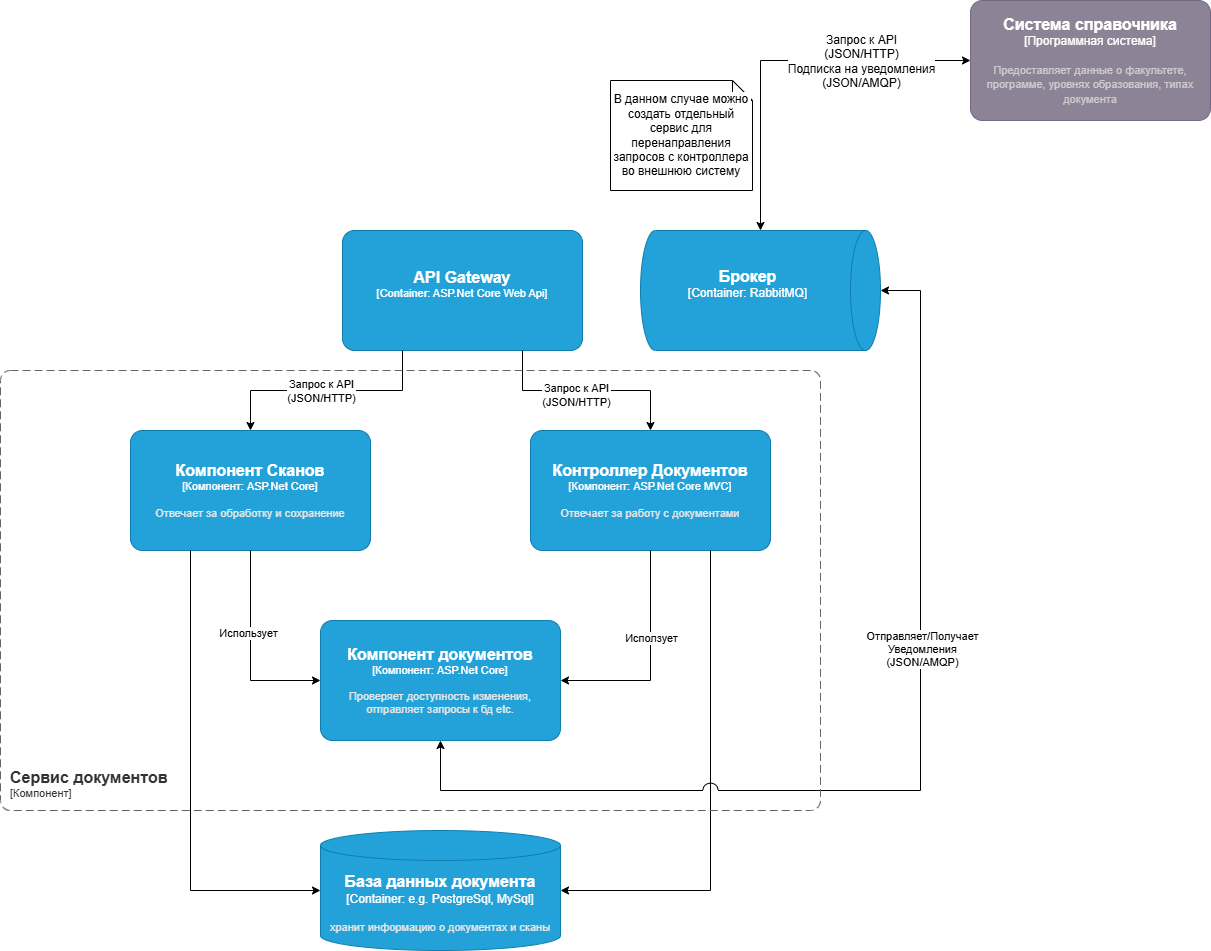

The diagram above was exported from draw.io. Its source (the exported page's mxGraphModel, read from the mxfile embedded in the PNG):
<mxGraphModel dx="2433" dy="3713" grid="1" gridSize="10" guides="1" tooltips="1" connect="1" arrows="1" fold="1" page="1" pageScale="1" pageWidth="1654" pageHeight="2336" math="0" shadow="0">
  <root>
    <mxCell id="0" />
    <mxCell id="1" parent="0" />
    <object placeholders="1" c4Name="API Gateway" c4Type="Container" c4Technology="ASP.Net Core Web Api" c4Description="" label="&lt;font style=&quot;font-size: 16px&quot;&gt;&lt;b&gt;%c4Name%&lt;/b&gt;&lt;/font&gt;&lt;div&gt;[%c4Type%: %c4Technology%]&lt;/div&gt;&lt;br&gt;&lt;div&gt;&lt;font style=&quot;font-size: 11px&quot;&gt;&lt;font color=&quot;#E6E6E6&quot;&gt;%c4Description%&lt;/font&gt;&lt;/div&gt;" id="zfDkrJu-cEMmb13nL1dT-1">
      <mxCell style="rounded=1;whiteSpace=wrap;html=1;fontSize=11;labelBackgroundColor=none;fillColor=#23A2D9;fontColor=#ffffff;align=center;arcSize=10;strokeColor=#0E7DAD;metaEdit=1;resizable=0;points=[[0.25,0,0],[0.5,0,0],[0.75,0,0],[1,0.25,0],[1,0.5,0],[1,0.75,0],[0.75,1,0],[0.5,1,0],[0.25,1,0],[0,0.75,0],[0,0.5,0],[0,0.25,0]];" vertex="1" parent="1">
        <mxGeometry x="422" y="-2040" width="240" height="120" as="geometry" />
      </mxCell>
    </object>
    <object placeholders="1" c4Name="Контроллер Документов" c4Type="Компонент" c4Technology="ASP.Net Core MVC" c4Description="Отвечает за работу с документами" label="&lt;font style=&quot;font-size: 16px&quot;&gt;&lt;b&gt;%c4Name%&lt;/b&gt;&lt;/font&gt;&lt;div&gt;[%c4Type%: %c4Technology%]&lt;/div&gt;&lt;br&gt;&lt;div&gt;&lt;font style=&quot;font-size: 11px&quot;&gt;&lt;font color=&quot;#E6E6E6&quot;&gt;%c4Description%&lt;/font&gt;&lt;/div&gt;" id="qJPXessZITq7i5XNvcA6-1">
      <mxCell style="rounded=1;whiteSpace=wrap;html=1;fontSize=11;labelBackgroundColor=none;fillColor=#23A2D9;fontColor=#ffffff;align=center;arcSize=10;strokeColor=#0E7DAD;metaEdit=1;resizable=0;points=[[0.25,0,0],[0.5,0,0],[0.75,0,0],[1,0.25,0],[1,0.5,0],[1,0.75,0],[0.75,1,0],[0.5,1,0],[0.25,1,0],[0,0.75,0],[0,0.5,0],[0,0.25,0]];" vertex="1" parent="1">
        <mxGeometry x="610" y="-1840" width="240" height="120" as="geometry" />
      </mxCell>
    </object>
    <object placeholders="1" c4Name="Компонент Сканов" c4Type="Компонент" c4Technology="ASP.Net Core" c4Description="Отвечает за обработку и сохранение" label="&lt;font style=&quot;font-size: 16px&quot;&gt;&lt;b&gt;%c4Name%&lt;/b&gt;&lt;/font&gt;&lt;div&gt;[%c4Type%: %c4Technology%]&lt;/div&gt;&lt;br&gt;&lt;div&gt;&lt;font style=&quot;font-size: 11px&quot;&gt;&lt;font color=&quot;#E6E6E6&quot;&gt;%c4Description%&lt;/font&gt;&lt;/div&gt;" id="qJPXessZITq7i5XNvcA6-2">
      <mxCell style="rounded=1;whiteSpace=wrap;html=1;fontSize=11;labelBackgroundColor=none;fillColor=#23A2D9;fontColor=#ffffff;align=center;arcSize=10;strokeColor=#0E7DAD;metaEdit=1;resizable=0;points=[[0.25,0,0],[0.5,0,0],[0.75,0,0],[1,0.25,0],[1,0.5,0],[1,0.75,0],[0.75,1,0],[0.5,1,0],[0.25,1,0],[0,0.75,0],[0,0.5,0],[0,0.25,0]];" vertex="1" parent="1">
        <mxGeometry x="210" y="-1840" width="240" height="120" as="geometry" />
      </mxCell>
    </object>
    <mxCell id="C2b82ggxpt1sAK5tHcDG-2" style="edgeStyle=orthogonalEdgeStyle;rounded=0;orthogonalLoop=1;jettySize=auto;html=1;exitX=0.75;exitY=1;exitDx=0;exitDy=0;exitPerimeter=0;entryX=0.5;entryY=0;entryDx=0;entryDy=0;entryPerimeter=0;" edge="1" parent="1" source="zfDkrJu-cEMmb13nL1dT-1" target="qJPXessZITq7i5XNvcA6-1">
      <mxGeometry relative="1" as="geometry" />
    </mxCell>
    <mxCell id="C2b82ggxpt1sAK5tHcDG-4" value="Запрос к API&lt;div&gt;(JSON/HTTP)&lt;/div&gt;" style="edgeLabel;html=1;align=center;verticalAlign=middle;resizable=0;points=[];" vertex="1" connectable="0" parent="C2b82ggxpt1sAK5tHcDG-2">
      <mxGeometry x="-0.0962" y="-4" relative="1" as="geometry">
        <mxPoint as="offset" />
      </mxGeometry>
    </mxCell>
    <mxCell id="C2b82ggxpt1sAK5tHcDG-3" style="edgeStyle=orthogonalEdgeStyle;rounded=0;orthogonalLoop=1;jettySize=auto;html=1;exitX=0.25;exitY=1;exitDx=0;exitDy=0;exitPerimeter=0;entryX=0.5;entryY=0;entryDx=0;entryDy=0;entryPerimeter=0;" edge="1" parent="1" source="zfDkrJu-cEMmb13nL1dT-1" target="qJPXessZITq7i5XNvcA6-2">
      <mxGeometry relative="1" as="geometry" />
    </mxCell>
    <mxCell id="C2b82ggxpt1sAK5tHcDG-5" value="Запрос к API&lt;div&gt;(JSON/HTTP)&lt;/div&gt;" style="edgeLabel;html=1;align=center;verticalAlign=middle;resizable=0;points=[];" vertex="1" connectable="0" parent="C2b82ggxpt1sAK5tHcDG-3">
      <mxGeometry x="0.0493" relative="1" as="geometry">
        <mxPoint as="offset" />
      </mxGeometry>
    </mxCell>
    <object placeholders="1" c4Name="Компонент документов" c4Type="Компонент" c4Technology="ASP.Net Core" c4Description="Проверяет доступность изменения, отправляет запросы к бд etc." label="&lt;font style=&quot;font-size: 16px&quot;&gt;&lt;b&gt;%c4Name%&lt;/b&gt;&lt;/font&gt;&lt;div&gt;[%c4Type%: %c4Technology%]&lt;/div&gt;&lt;br&gt;&lt;div&gt;&lt;font style=&quot;font-size: 11px&quot;&gt;&lt;font color=&quot;#E6E6E6&quot;&gt;%c4Description%&lt;/font&gt;&lt;/div&gt;" id="Mdy4lQeBPSQcpBZRQzcl-1">
      <mxCell style="rounded=1;whiteSpace=wrap;html=1;fontSize=11;labelBackgroundColor=none;fillColor=#23A2D9;fontColor=#ffffff;align=center;arcSize=10;strokeColor=#0E7DAD;metaEdit=1;resizable=0;points=[[0.25,0,0],[0.5,0,0],[0.75,0,0],[1,0.25,0],[1,0.5,0],[1,0.75,0],[0.75,1,0],[0.5,1,0],[0.25,1,0],[0,0.75,0],[0,0.5,0],[0,0.25,0]];" vertex="1" parent="1">
        <mxGeometry x="400" y="-1650" width="240" height="120" as="geometry" />
      </mxCell>
    </object>
    <mxCell id="Mdy4lQeBPSQcpBZRQzcl-2" style="edgeStyle=orthogonalEdgeStyle;rounded=0;orthogonalLoop=1;jettySize=auto;html=1;exitX=0.5;exitY=1;exitDx=0;exitDy=0;exitPerimeter=0;entryX=1;entryY=0.5;entryDx=0;entryDy=0;entryPerimeter=0;" edge="1" parent="1" source="qJPXessZITq7i5XNvcA6-1" target="Mdy4lQeBPSQcpBZRQzcl-1">
      <mxGeometry relative="1" as="geometry" />
    </mxCell>
    <mxCell id="Mdy4lQeBPSQcpBZRQzcl-3" value="Исползует" style="edgeLabel;html=1;align=center;verticalAlign=middle;resizable=0;points=[];" vertex="1" connectable="0" parent="Mdy4lQeBPSQcpBZRQzcl-2">
      <mxGeometry x="-0.2052" relative="1" as="geometry">
        <mxPoint as="offset" />
      </mxGeometry>
    </mxCell>
    <mxCell id="Mdy4lQeBPSQcpBZRQzcl-4" style="edgeStyle=orthogonalEdgeStyle;rounded=0;orthogonalLoop=1;jettySize=auto;html=1;exitX=0.5;exitY=1;exitDx=0;exitDy=0;exitPerimeter=0;entryX=0;entryY=0.5;entryDx=0;entryDy=0;entryPerimeter=0;" edge="1" parent="1" source="qJPXessZITq7i5XNvcA6-2" target="Mdy4lQeBPSQcpBZRQzcl-1">
      <mxGeometry relative="1" as="geometry" />
    </mxCell>
    <mxCell id="Mdy4lQeBPSQcpBZRQzcl-5" value="Использует" style="edgeLabel;html=1;align=center;verticalAlign=middle;resizable=0;points=[];" vertex="1" connectable="0" parent="Mdy4lQeBPSQcpBZRQzcl-4">
      <mxGeometry x="-0.1829" y="-3" relative="1" as="geometry">
        <mxPoint as="offset" />
      </mxGeometry>
    </mxCell>
    <object placeholders="1" c4Name="База данных документа" c4Type="Container" c4Technology="e.g. PostgreSql, MySql" c4Description="хранит информацию о документах и сканы" label="&lt;font style=&quot;font-size: 16px&quot;&gt;&lt;b&gt;%c4Name%&lt;/b&gt;&lt;/font&gt;&lt;div&gt;[%c4Type%:&amp;nbsp;%c4Technology%]&lt;/div&gt;&lt;br&gt;&lt;div&gt;&lt;font style=&quot;font-size: 11px&quot;&gt;&lt;font color=&quot;#E6E6E6&quot;&gt;%c4Description%&lt;/font&gt;&lt;/div&gt;" id="VEdLjhO0tzamx5LmqJxH-1">
      <mxCell style="shape=cylinder3;size=15;whiteSpace=wrap;html=1;boundedLbl=1;rounded=0;labelBackgroundColor=none;fillColor=#23A2D9;fontSize=12;fontColor=#ffffff;align=center;strokeColor=#0E7DAD;metaEdit=1;points=[[0.5,0,0],[1,0.25,0],[1,0.5,0],[1,0.75,0],[0.5,1,0],[0,0.75,0],[0,0.5,0],[0,0.25,0]];resizable=0;" vertex="1" parent="1">
        <mxGeometry x="400" y="-1440" width="240" height="120" as="geometry" />
      </mxCell>
    </object>
    <mxCell id="VEdLjhO0tzamx5LmqJxH-2" style="edgeStyle=orthogonalEdgeStyle;rounded=0;orthogonalLoop=1;jettySize=auto;html=1;exitX=0.75;exitY=1;exitDx=0;exitDy=0;exitPerimeter=0;entryX=1;entryY=0.5;entryDx=0;entryDy=0;entryPerimeter=0;" edge="1" parent="1" source="qJPXessZITq7i5XNvcA6-1" target="VEdLjhO0tzamx5LmqJxH-1">
      <mxGeometry relative="1" as="geometry" />
    </mxCell>
    <mxCell id="VEdLjhO0tzamx5LmqJxH-3" style="edgeStyle=orthogonalEdgeStyle;rounded=0;orthogonalLoop=1;jettySize=auto;html=1;exitX=0.25;exitY=1;exitDx=0;exitDy=0;exitPerimeter=0;entryX=0;entryY=0.5;entryDx=0;entryDy=0;entryPerimeter=0;" edge="1" parent="1" source="qJPXessZITq7i5XNvcA6-2" target="VEdLjhO0tzamx5LmqJxH-1">
      <mxGeometry relative="1" as="geometry" />
    </mxCell>
    <object placeholders="1" c4Name="Брокер" c4Type="Container" c4Technology="RabbitMQ" c4Description="" label="&lt;font style=&quot;font-size: 16px&quot;&gt;&lt;b&gt;%c4Name%&lt;/b&gt;&lt;/font&gt;&lt;div&gt;[%c4Type%:&amp;nbsp;%c4Technology%]&lt;/div&gt;&lt;br&gt;&lt;div&gt;&lt;font style=&quot;font-size: 11px&quot;&gt;&lt;font color=&quot;#E6E6E6&quot;&gt;%c4Description%&lt;/font&gt;&lt;/div&gt;" id="a0gRiMIytEbmiwlbVhS7-1">
      <mxCell style="shape=cylinder3;size=15;direction=south;whiteSpace=wrap;html=1;boundedLbl=1;rounded=0;labelBackgroundColor=none;fillColor=#23A2D9;fontSize=12;fontColor=#ffffff;align=center;strokeColor=#0E7DAD;metaEdit=1;points=[[0.5,0,0],[1,0.25,0],[1,0.5,0],[1,0.75,0],[0.5,1,0],[0,0.75,0],[0,0.5,0],[0,0.25,0]];resizable=0;" vertex="1" parent="1">
        <mxGeometry x="720" y="-2040" width="240" height="120" as="geometry" />
      </mxCell>
    </object>
    <mxCell id="db_Jy_V-dS75o_IzKBBK-3" style="edgeStyle=orthogonalEdgeStyle;rounded=0;orthogonalLoop=1;jettySize=auto;html=1;exitX=0.5;exitY=1;exitDx=0;exitDy=0;exitPerimeter=0;entryX=0.5;entryY=0;entryDx=0;entryDy=0;entryPerimeter=0;jumpStyle=arc;jumpSize=15;startArrow=classic;startFill=1;" edge="1" parent="1" source="Mdy4lQeBPSQcpBZRQzcl-1" target="a0gRiMIytEbmiwlbVhS7-1">
      <mxGeometry relative="1" as="geometry">
        <Array as="points">
          <mxPoint x="520" y="-1480" />
          <mxPoint x="1000" y="-1480" />
          <mxPoint x="1000" y="-1980" />
        </Array>
      </mxGeometry>
    </mxCell>
    <mxCell id="db_Jy_V-dS75o_IzKBBK-4" value="Отправляет/Получает&lt;div&gt;Уведомления&lt;/div&gt;&lt;div&gt;(JSON/AMQP)&lt;/div&gt;" style="edgeLabel;html=1;align=center;verticalAlign=middle;resizable=0;points=[];" vertex="1" connectable="0" parent="db_Jy_V-dS75o_IzKBBK-3">
      <mxGeometry x="0.2568" y="-1" relative="1" as="geometry">
        <mxPoint as="offset" />
      </mxGeometry>
    </mxCell>
    <object placeholders="1" c4Name="Система справочника" c4Type="Программная система" c4Description="Предоставляет данные о факультете, программе, уровнях образования, типах документа" label="&lt;font style=&quot;font-size: 16px&quot;&gt;&lt;b&gt;%c4Name%&lt;/b&gt;&lt;/font&gt;&lt;div&gt;[%c4Type%]&lt;/div&gt;&lt;br&gt;&lt;div&gt;&lt;font style=&quot;font-size: 11px&quot;&gt;&lt;font color=&quot;#cccccc&quot;&gt;%c4Description%&lt;/font&gt;&lt;/div&gt;" id="bqcuWN38EoaY0xZfBV0L-4">
      <mxCell style="rounded=1;whiteSpace=wrap;html=1;labelBackgroundColor=none;fillColor=#8C8496;fontColor=#ffffff;align=center;arcSize=10;strokeColor=#736782;metaEdit=1;resizable=0;points=[[0.25,0,0],[0.5,0,0],[0.75,0,0],[1,0.25,0],[1,0.5,0],[1,0.75,0],[0.75,1,0],[0.5,1,0],[0.25,1,0],[0,0.75,0],[0,0.5,0],[0,0.25,0]];" vertex="1" parent="1">
        <mxGeometry x="1050" y="-2270" width="240" height="120" as="geometry" />
      </mxCell>
    </object>
    <mxCell id="bqcuWN38EoaY0xZfBV0L-5" style="edgeStyle=orthogonalEdgeStyle;rounded=0;orthogonalLoop=1;jettySize=auto;html=1;exitX=0;exitY=0.5;exitDx=0;exitDy=0;exitPerimeter=0;entryX=0;entryY=0.5;entryDx=0;entryDy=0;entryPerimeter=0;startArrow=classic;startFill=1;" edge="1" parent="1" source="a0gRiMIytEbmiwlbVhS7-1" target="bqcuWN38EoaY0xZfBV0L-4">
      <mxGeometry relative="1" as="geometry" />
    </mxCell>
    <mxCell id="bqcuWN38EoaY0xZfBV0L-6" value="В данном случае можно создать отдельный сервис для перенаправления запросов с контроллера во внешнюю систему" style="shape=note;size=20;whiteSpace=wrap;html=1;fontFamily=Helvetica;fontSize=12;fontColor=default;labelBackgroundColor=default;" vertex="1" parent="1">
      <mxGeometry x="690" y="-2190" width="142" height="110" as="geometry" />
    </mxCell>
    <mxCell id="u6SKz1EEbIp4MaNM5QW_-1" value="&lt;span&gt;Запрос к API&lt;br&gt;(JSON/HTTP)&lt;br&gt;&lt;/span&gt;&lt;div&gt;&lt;span&gt;Подписка на уведомления&lt;br&gt;&lt;/span&gt;&lt;div&gt;&lt;span&gt;(JSON/AMQP)&lt;/span&gt;&lt;/div&gt;&lt;/div&gt;" style="edgeLabel;html=1;align=center;verticalAlign=middle;resizable=0;points=[];fontFamily=Helvetica;fontSize=12;fontColor=default;labelBackgroundColor=default;" vertex="1" connectable="0" parent="1">
      <mxGeometry x="940.0027084898579" y="-2210.0000000000005" as="geometry" />
    </mxCell>
    <object placeholders="1" c4Name="Сервис документов" c4Type="SystemScopeBoundary" c4Application="Компонент" label="&lt;font style=&quot;font-size: 16px&quot;&gt;&lt;b&gt;&lt;div style=&quot;text-align: left&quot;&gt;%c4Name%&lt;/div&gt;&lt;/b&gt;&lt;/font&gt;&lt;div style=&quot;text-align: left&quot;&gt;[%c4Application%]&lt;/div&gt;" id="u6SKz1EEbIp4MaNM5QW_-2">
      <mxCell style="rounded=1;fontSize=11;whiteSpace=wrap;html=1;dashed=1;arcSize=20;fillColor=none;strokeColor=#666666;fontColor=#333333;labelBackgroundColor=none;align=left;verticalAlign=bottom;labelBorderColor=none;spacingTop=0;spacing=10;dashPattern=8 4;metaEdit=1;rotatable=0;perimeter=rectanglePerimeter;noLabel=0;labelPadding=0;allowArrows=0;connectable=0;expand=0;recursiveResize=0;editable=1;pointerEvents=0;absoluteArcSize=1;points=[[0.25,0,0],[0.5,0,0],[0.75,0,0],[1,0.25,0],[1,0.5,0],[1,0.75,0],[0.75,1,0],[0.5,1,0],[0.25,1,0],[0,0.75,0],[0,0.5,0],[0,0.25,0]];" vertex="1" parent="1">
        <mxGeometry x="80" y="-1900" width="820" height="440" as="geometry" />
      </mxCell>
    </object>
  </root>
</mxGraphModel>